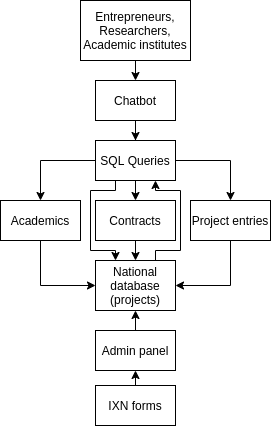

The diagram above was exported from draw.io. Its source (the exported page's mxGraphModel, read from the mxfile embedded in the PNG):
<mxGraphModel dx="737" dy="425" grid="1" gridSize="10" guides="1" tooltips="1" connect="1" arrows="1" fold="1" page="1" pageScale="1" pageWidth="1100" pageHeight="850" math="0" shadow="0">
  <root>
    <mxCell id="0" />
    <mxCell id="1" parent="0" />
    <mxCell id="IcwLd-ooOnu14sV8gJUg-12" style="edgeStyle=orthogonalEdgeStyle;rounded=0;orthogonalLoop=1;jettySize=auto;html=1;exitX=0.5;exitY=1;exitDx=0;exitDy=0;entryX=0.5;entryY=0;entryDx=0;entryDy=0;" parent="1" source="IcwLd-ooOnu14sV8gJUg-1" target="IcwLd-ooOnu14sV8gJUg-2" edge="1">
      <mxGeometry relative="1" as="geometry" />
    </mxCell>
    <mxCell id="IcwLd-ooOnu14sV8gJUg-1" value="Entrepreneurs, Researchers, Academic institutes" style="rounded=0;whiteSpace=wrap;html=1;" parent="1" vertex="1">
      <mxGeometry x="120" y="40" width="110" height="60" as="geometry" />
    </mxCell>
    <mxCell id="IcwLd-ooOnu14sV8gJUg-11" style="edgeStyle=orthogonalEdgeStyle;rounded=0;orthogonalLoop=1;jettySize=auto;html=1;exitX=0.5;exitY=1;exitDx=0;exitDy=0;" parent="1" source="IcwLd-ooOnu14sV8gJUg-2" target="IcwLd-ooOnu14sV8gJUg-3" edge="1">
      <mxGeometry relative="1" as="geometry" />
    </mxCell>
    <mxCell id="IcwLd-ooOnu14sV8gJUg-2" value="Chatbot" style="rounded=0;whiteSpace=wrap;html=1;" parent="1" vertex="1">
      <mxGeometry x="135" y="120" width="80" height="40" as="geometry" />
    </mxCell>
    <mxCell id="5OgcZeuBwKIwwIbLxtvs-3" style="edgeStyle=orthogonalEdgeStyle;rounded=0;orthogonalLoop=1;jettySize=auto;html=1;exitX=0;exitY=0.5;exitDx=0;exitDy=0;entryX=0.5;entryY=0;entryDx=0;entryDy=0;" edge="1" parent="1" source="IcwLd-ooOnu14sV8gJUg-3" target="IcwLd-ooOnu14sV8gJUg-4">
      <mxGeometry relative="1" as="geometry" />
    </mxCell>
    <mxCell id="5OgcZeuBwKIwwIbLxtvs-4" style="edgeStyle=orthogonalEdgeStyle;rounded=0;orthogonalLoop=1;jettySize=auto;html=1;exitX=1;exitY=0.5;exitDx=0;exitDy=0;entryX=0.5;entryY=0;entryDx=0;entryDy=0;" edge="1" parent="1" source="IcwLd-ooOnu14sV8gJUg-3" target="IcwLd-ooOnu14sV8gJUg-5">
      <mxGeometry relative="1" as="geometry" />
    </mxCell>
    <mxCell id="5OgcZeuBwKIwwIbLxtvs-5" style="edgeStyle=orthogonalEdgeStyle;rounded=0;orthogonalLoop=1;jettySize=auto;html=1;exitX=0.5;exitY=1;exitDx=0;exitDy=0;entryX=0.5;entryY=0;entryDx=0;entryDy=0;" edge="1" parent="1" source="IcwLd-ooOnu14sV8gJUg-3" target="5OgcZeuBwKIwwIbLxtvs-2">
      <mxGeometry relative="1" as="geometry" />
    </mxCell>
    <mxCell id="5OgcZeuBwKIwwIbLxtvs-10" style="edgeStyle=orthogonalEdgeStyle;rounded=0;orthogonalLoop=1;jettySize=auto;html=1;exitX=0.25;exitY=1;exitDx=0;exitDy=0;entryX=0.25;entryY=0;entryDx=0;entryDy=0;" edge="1" parent="1" source="IcwLd-ooOnu14sV8gJUg-3" target="IcwLd-ooOnu14sV8gJUg-6">
      <mxGeometry relative="1" as="geometry">
        <mxPoint x="155" y="230" as="targetPoint" />
        <Array as="points">
          <mxPoint x="155" y="230" />
          <mxPoint x="130" y="230" />
          <mxPoint x="130" y="290" />
          <mxPoint x="155" y="290" />
        </Array>
      </mxGeometry>
    </mxCell>
    <mxCell id="IcwLd-ooOnu14sV8gJUg-3" value="SQL Queries" style="rounded=0;whiteSpace=wrap;html=1;" parent="1" vertex="1">
      <mxGeometry x="135" y="180" width="80" height="40" as="geometry" />
    </mxCell>
    <mxCell id="5OgcZeuBwKIwwIbLxtvs-6" style="edgeStyle=orthogonalEdgeStyle;rounded=0;orthogonalLoop=1;jettySize=auto;html=1;exitX=0.5;exitY=1;exitDx=0;exitDy=0;entryX=0;entryY=0.5;entryDx=0;entryDy=0;" edge="1" parent="1" source="IcwLd-ooOnu14sV8gJUg-4" target="IcwLd-ooOnu14sV8gJUg-6">
      <mxGeometry relative="1" as="geometry" />
    </mxCell>
    <mxCell id="IcwLd-ooOnu14sV8gJUg-4" value="Academics" style="rounded=0;whiteSpace=wrap;html=1;" parent="1" vertex="1">
      <mxGeometry x="40" y="240" width="80" height="40" as="geometry" />
    </mxCell>
    <mxCell id="5OgcZeuBwKIwwIbLxtvs-7" style="edgeStyle=orthogonalEdgeStyle;rounded=0;orthogonalLoop=1;jettySize=auto;html=1;exitX=0.5;exitY=1;exitDx=0;exitDy=0;entryX=1;entryY=0.5;entryDx=0;entryDy=0;" edge="1" parent="1" source="IcwLd-ooOnu14sV8gJUg-5" target="IcwLd-ooOnu14sV8gJUg-6">
      <mxGeometry relative="1" as="geometry" />
    </mxCell>
    <mxCell id="IcwLd-ooOnu14sV8gJUg-5" value="Project entries" style="rounded=0;whiteSpace=wrap;html=1;" parent="1" vertex="1">
      <mxGeometry x="230" y="240" width="80" height="40" as="geometry" />
    </mxCell>
    <mxCell id="5OgcZeuBwKIwwIbLxtvs-11" style="edgeStyle=orthogonalEdgeStyle;rounded=0;orthogonalLoop=1;jettySize=auto;html=1;exitX=0.75;exitY=0;exitDx=0;exitDy=0;entryX=0.75;entryY=1;entryDx=0;entryDy=0;" edge="1" parent="1" source="IcwLd-ooOnu14sV8gJUg-6" target="IcwLd-ooOnu14sV8gJUg-3">
      <mxGeometry relative="1" as="geometry">
        <Array as="points">
          <mxPoint x="195" y="290" />
          <mxPoint x="220" y="290" />
          <mxPoint x="220" y="230" />
          <mxPoint x="195" y="230" />
        </Array>
      </mxGeometry>
    </mxCell>
    <mxCell id="IcwLd-ooOnu14sV8gJUg-6" value="National database (projects)" style="rounded=0;whiteSpace=wrap;html=1;" parent="1" vertex="1">
      <mxGeometry x="135" y="300" width="80" height="50" as="geometry" />
    </mxCell>
    <mxCell id="5OgcZeuBwKIwwIbLxtvs-9" style="edgeStyle=orthogonalEdgeStyle;rounded=0;orthogonalLoop=1;jettySize=auto;html=1;exitX=0.5;exitY=0;exitDx=0;exitDy=0;entryX=0.5;entryY=1;entryDx=0;entryDy=0;" edge="1" parent="1" source="5OgcZeuBwKIwwIbLxtvs-1" target="IcwLd-ooOnu14sV8gJUg-6">
      <mxGeometry relative="1" as="geometry" />
    </mxCell>
    <mxCell id="5OgcZeuBwKIwwIbLxtvs-1" value="Admin panel" style="rounded=0;whiteSpace=wrap;html=1;" vertex="1" parent="1">
      <mxGeometry x="135" y="370" width="80" height="40" as="geometry" />
    </mxCell>
    <mxCell id="5OgcZeuBwKIwwIbLxtvs-8" style="edgeStyle=orthogonalEdgeStyle;rounded=0;orthogonalLoop=1;jettySize=auto;html=1;exitX=0.5;exitY=1;exitDx=0;exitDy=0;entryX=0.5;entryY=0;entryDx=0;entryDy=0;" edge="1" parent="1" source="5OgcZeuBwKIwwIbLxtvs-2" target="IcwLd-ooOnu14sV8gJUg-6">
      <mxGeometry relative="1" as="geometry" />
    </mxCell>
    <mxCell id="5OgcZeuBwKIwwIbLxtvs-2" value="Contracts" style="rounded=0;whiteSpace=wrap;html=1;" vertex="1" parent="1">
      <mxGeometry x="135" y="240" width="80" height="40" as="geometry" />
    </mxCell>
    <mxCell id="5OgcZeuBwKIwwIbLxtvs-14" style="edgeStyle=orthogonalEdgeStyle;rounded=0;orthogonalLoop=1;jettySize=auto;html=1;exitX=0.5;exitY=0;exitDx=0;exitDy=0;entryX=0.5;entryY=1;entryDx=0;entryDy=0;" edge="1" parent="1" source="5OgcZeuBwKIwwIbLxtvs-13" target="5OgcZeuBwKIwwIbLxtvs-1">
      <mxGeometry relative="1" as="geometry" />
    </mxCell>
    <mxCell id="5OgcZeuBwKIwwIbLxtvs-13" value="IXN forms" style="rounded=0;whiteSpace=wrap;html=1;" vertex="1" parent="1">
      <mxGeometry x="135" y="425" width="80" height="40" as="geometry" />
    </mxCell>
  </root>
</mxGraphModel>